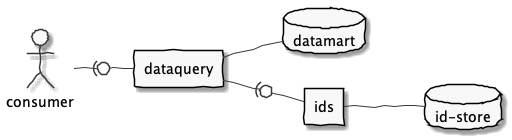

The diagram above was rendered by PlantUML. Its source (embedded in the PNG):
@startuml

skinparam handwritten true
skinparam monochrome true
left to right direction

actor consumer
database "datamart"
database "id-store" as iddb
rectangle "dataquery"
rectangle "ids"

consumer -(0- dataquery
dataquery -- datamart
dataquery -(0- ids
ids -- iddb

@enduml